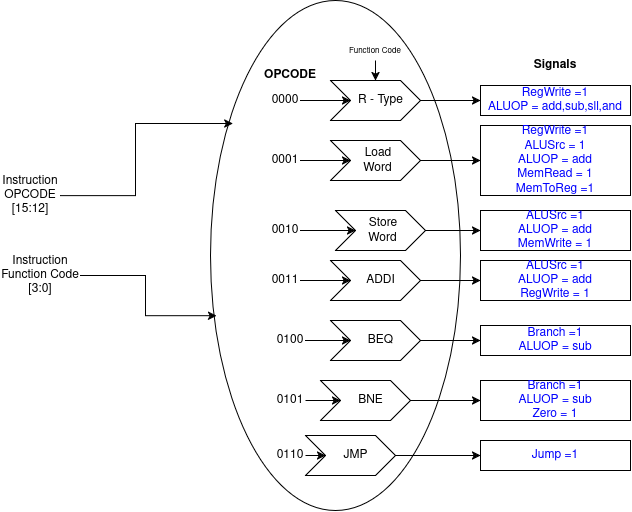

The diagram above was exported from draw.io. Its source (the exported page's mxGraphModel, read from the mxfile embedded in the PNG):
<mxGraphModel dx="982" dy="622" grid="1" gridSize="10" guides="1" tooltips="1" connect="1" arrows="1" fold="1" page="1" pageScale="1" pageWidth="850" pageHeight="1100" math="0" shadow="0">
  <root>
    <mxCell id="0" />
    <mxCell id="1" parent="0" />
    <mxCell id="i4FuvIfgYnon7u5g1HrS-1" parent="1" style="ellipse;whiteSpace=wrap;html=1;shapeInside=1;" value="" vertex="1">
      <mxGeometry height="510" width="250" x="300" y="140" as="geometry" />
    </mxCell>
    <mxCell id="i4FuvIfgYnon7u5g1HrS-2" parent="1" style="text;html=1;whiteSpace=wrap;strokeColor=none;fillColor=none;align=center;verticalAlign=middle;rounded=0;" value="&lt;b&gt;OPCODE&lt;/b&gt;" vertex="1">
      <mxGeometry height="30" width="60" x="350" y="200" as="geometry" />
    </mxCell>
    <mxCell id="i4FuvIfgYnon7u5g1HrS-12" edge="1" parent="1" source="i4FuvIfgYnon7u5g1HrS-7" style="edgeStyle=orthogonalEdgeStyle;rounded=0;orthogonalLoop=1;jettySize=auto;html=1;exitX=1;exitY=0.5;exitDx=0;exitDy=0;" target="i4FuvIfgYnon7u5g1HrS-10">
      <mxGeometry relative="1" as="geometry" />
    </mxCell>
    <mxCell id="i4FuvIfgYnon7u5g1HrS-7" parent="1" style="shape=step;perimeter=stepPerimeter;whiteSpace=wrap;html=1;shapeInside=1;fixedSize=1;" value="R - Type" vertex="1">
      <mxGeometry height="40" width="90" x="420" y="220" as="geometry" />
    </mxCell>
    <mxCell id="i4FuvIfgYnon7u5g1HrS-9" edge="1" parent="1" source="i4FuvIfgYnon7u5g1HrS-8" style="edgeStyle=orthogonalEdgeStyle;rounded=0;orthogonalLoop=1;jettySize=auto;html=1;exitX=1;exitY=0.5;exitDx=0;exitDy=0;" target="i4FuvIfgYnon7u5g1HrS-7">
      <mxGeometry relative="1" as="geometry" />
    </mxCell>
    <mxCell id="i4FuvIfgYnon7u5g1HrS-8" parent="1" style="text;html=1;whiteSpace=wrap;strokeColor=none;fillColor=none;align=center;verticalAlign=middle;rounded=0;" value="0000" vertex="1">
      <mxGeometry height="30" width="30" x="360" y="225" as="geometry" />
    </mxCell>
    <mxCell id="i4FuvIfgYnon7u5g1HrS-10" parent="1" style="text;html=1;whiteSpace=wrap;strokeColor=default;fillColor=none;align=center;verticalAlign=middle;rounded=0;" value="&lt;div&gt;&lt;span style=&quot;color: rgb(0, 0, 255);&quot;&gt;RegWrite =1&lt;/span&gt;&lt;/div&gt;&lt;span style=&quot;color: rgb(0, 0, 255);&quot;&gt;ALUOP = add,sub,sll,and&lt;/span&gt;" vertex="1">
      <mxGeometry height="30" width="150" x="570" y="225" as="geometry" />
    </mxCell>
    <mxCell id="i4FuvIfgYnon7u5g1HrS-17" edge="1" parent="1" source="i4FuvIfgYnon7u5g1HrS-13" style="edgeStyle=orthogonalEdgeStyle;rounded=0;orthogonalLoop=1;jettySize=auto;html=1;exitX=1;exitY=0.5;exitDx=0;exitDy=0;" target="i4FuvIfgYnon7u5g1HrS-16">
      <mxGeometry relative="1" as="geometry" />
    </mxCell>
    <mxCell id="i4FuvIfgYnon7u5g1HrS-13" parent="1" style="shape=step;perimeter=stepPerimeter;whiteSpace=wrap;html=1;shapeInside=1;fixedSize=1;" value="Load Word" vertex="1">
      <mxGeometry height="40" width="90" x="420" y="280" as="geometry" />
    </mxCell>
    <mxCell id="i4FuvIfgYnon7u5g1HrS-15" edge="1" parent="1" source="i4FuvIfgYnon7u5g1HrS-14" style="edgeStyle=orthogonalEdgeStyle;rounded=0;orthogonalLoop=1;jettySize=auto;html=1;exitX=1;exitY=0.5;exitDx=0;exitDy=0;" target="i4FuvIfgYnon7u5g1HrS-13">
      <mxGeometry relative="1" as="geometry" />
    </mxCell>
    <mxCell id="i4FuvIfgYnon7u5g1HrS-14" parent="1" style="text;html=1;whiteSpace=wrap;strokeColor=none;fillColor=none;align=center;verticalAlign=middle;rounded=0;" value="0001" vertex="1">
      <mxGeometry height="30" width="30" x="360" y="285" as="geometry" />
    </mxCell>
    <mxCell id="i4FuvIfgYnon7u5g1HrS-16" parent="1" style="text;html=1;whiteSpace=wrap;strokeColor=default;fillColor=none;align=center;verticalAlign=middle;rounded=0;" value="&lt;div&gt;&lt;span style=&quot;color: rgb(0, 0, 255);&quot;&gt;RegWrite =1&lt;/span&gt;&lt;/div&gt;&lt;div&gt;&lt;span style=&quot;color: rgb(0, 0, 255);&quot;&gt;ALUSrc = 1&lt;/span&gt;&lt;/div&gt;&lt;div&gt;&lt;span style=&quot;color: rgb(0, 0, 255);&quot;&gt;ALUOP = add&lt;/span&gt;&lt;/div&gt;&lt;div&gt;&lt;span style=&quot;color: rgb(0, 0, 255);&quot;&gt;MemRead = 1&lt;/span&gt;&lt;/div&gt;&lt;div&gt;&lt;span style=&quot;color: rgb(0, 0, 255);&quot;&gt;MemToReg =1&lt;/span&gt;&lt;/div&gt;" vertex="1">
      <mxGeometry height="70" width="150" x="570" y="265" as="geometry" />
    </mxCell>
    <mxCell id="i4FuvIfgYnon7u5g1HrS-24" edge="1" parent="1" source="i4FuvIfgYnon7u5g1HrS-18" style="edgeStyle=orthogonalEdgeStyle;rounded=0;orthogonalLoop=1;jettySize=auto;html=1;exitX=1;exitY=0.5;exitDx=0;exitDy=0;entryX=0;entryY=0.5;entryDx=0;entryDy=0;" target="i4FuvIfgYnon7u5g1HrS-19">
      <mxGeometry relative="1" as="geometry" />
    </mxCell>
    <mxCell id="i4FuvIfgYnon7u5g1HrS-18" parent="1" style="text;html=1;whiteSpace=wrap;strokeColor=none;fillColor=none;align=center;verticalAlign=middle;rounded=0;" value="0010" vertex="1">
      <mxGeometry height="30" width="30" x="360" y="355" as="geometry" />
    </mxCell>
    <mxCell id="i4FuvIfgYnon7u5g1HrS-23" edge="1" parent="1" source="i4FuvIfgYnon7u5g1HrS-19" style="edgeStyle=orthogonalEdgeStyle;rounded=0;orthogonalLoop=1;jettySize=auto;html=1;exitX=1;exitY=0.5;exitDx=0;exitDy=0;entryX=0;entryY=0.5;entryDx=0;entryDy=0;" target="i4FuvIfgYnon7u5g1HrS-22">
      <mxGeometry relative="1" as="geometry" />
    </mxCell>
    <mxCell id="i4FuvIfgYnon7u5g1HrS-19" parent="1" style="shape=step;perimeter=stepPerimeter;whiteSpace=wrap;html=1;shapeInside=1;fixedSize=1;" value="Store Word" vertex="1">
      <mxGeometry height="40" width="90" x="425" y="350" as="geometry" />
    </mxCell>
    <mxCell id="i4FuvIfgYnon7u5g1HrS-22" parent="1" style="text;html=1;whiteSpace=wrap;strokeColor=default;fillColor=none;align=center;verticalAlign=middle;rounded=0;" value="&lt;div&gt;&lt;span style=&quot;color: rgb(0, 0, 255);&quot;&gt;ALUSrc =1&lt;/span&gt;&lt;/div&gt;&lt;div&gt;&lt;span style=&quot;color: rgb(0, 0, 255);&quot;&gt;ALUOP = add&lt;/span&gt;&lt;/div&gt;&lt;div&gt;&lt;span style=&quot;color: rgb(0, 0, 255);&quot;&gt;MemWrite = 1&lt;/span&gt;&lt;/div&gt;" vertex="1">
      <mxGeometry height="40" width="150" x="570" y="350" as="geometry" />
    </mxCell>
    <mxCell id="i4FuvIfgYnon7u5g1HrS-29" edge="1" parent="1" source="i4FuvIfgYnon7u5g1HrS-25" style="edgeStyle=orthogonalEdgeStyle;rounded=0;orthogonalLoop=1;jettySize=auto;html=1;exitX=1;exitY=0.5;exitDx=0;exitDy=0;" target="i4FuvIfgYnon7u5g1HrS-26">
      <mxGeometry relative="1" as="geometry" />
    </mxCell>
    <mxCell id="i4FuvIfgYnon7u5g1HrS-25" parent="1" style="text;html=1;whiteSpace=wrap;strokeColor=none;fillColor=none;align=center;verticalAlign=middle;rounded=0;" value="0011" vertex="1">
      <mxGeometry height="30" width="30" x="360" y="405" as="geometry" />
    </mxCell>
    <mxCell id="i4FuvIfgYnon7u5g1HrS-28" edge="1" parent="1" source="i4FuvIfgYnon7u5g1HrS-26" style="edgeStyle=orthogonalEdgeStyle;rounded=0;orthogonalLoop=1;jettySize=auto;html=1;exitX=1;exitY=0.5;exitDx=0;exitDy=0;entryX=0;entryY=0.5;entryDx=0;entryDy=0;" target="i4FuvIfgYnon7u5g1HrS-27">
      <mxGeometry relative="1" as="geometry" />
    </mxCell>
    <mxCell id="i4FuvIfgYnon7u5g1HrS-26" parent="1" style="shape=step;perimeter=stepPerimeter;whiteSpace=wrap;html=1;shapeInside=1;fixedSize=1;" value="ADDI" vertex="1">
      <mxGeometry height="40" width="90" x="420" y="400" as="geometry" />
    </mxCell>
    <mxCell id="i4FuvIfgYnon7u5g1HrS-27" parent="1" style="text;html=1;whiteSpace=wrap;strokeColor=default;fillColor=none;align=center;verticalAlign=middle;rounded=0;" value="&lt;div&gt;&lt;span style=&quot;color: rgb(0, 0, 255);&quot;&gt;ALUSrc =1&lt;/span&gt;&lt;/div&gt;&lt;div&gt;&lt;span style=&quot;color: rgb(0, 0, 255);&quot;&gt;ALUOP = add&lt;/span&gt;&lt;/div&gt;&lt;div&gt;&lt;span style=&quot;color: rgb(0, 0, 255);&quot;&gt;RegWrite = 1&lt;/span&gt;&lt;/div&gt;" vertex="1">
      <mxGeometry height="40" width="150" x="570" y="400" as="geometry" />
    </mxCell>
    <mxCell id="i4FuvIfgYnon7u5g1HrS-34" edge="1" parent="1" source="i4FuvIfgYnon7u5g1HrS-30" style="edgeStyle=orthogonalEdgeStyle;rounded=0;orthogonalLoop=1;jettySize=auto;html=1;exitX=1;exitY=0.5;exitDx=0;exitDy=0;" target="i4FuvIfgYnon7u5g1HrS-31">
      <mxGeometry relative="1" as="geometry" />
    </mxCell>
    <mxCell id="i4FuvIfgYnon7u5g1HrS-30" parent="1" style="text;html=1;whiteSpace=wrap;strokeColor=none;fillColor=none;align=center;verticalAlign=middle;rounded=0;" value="0100" vertex="1">
      <mxGeometry height="30" width="30" x="365" y="465" as="geometry" />
    </mxCell>
    <mxCell id="i4FuvIfgYnon7u5g1HrS-33" edge="1" parent="1" source="i4FuvIfgYnon7u5g1HrS-31" style="edgeStyle=orthogonalEdgeStyle;rounded=0;orthogonalLoop=1;jettySize=auto;html=1;exitX=1;exitY=0.5;exitDx=0;exitDy=0;entryX=0;entryY=0.5;entryDx=0;entryDy=0;" target="i4FuvIfgYnon7u5g1HrS-32">
      <mxGeometry relative="1" as="geometry" />
    </mxCell>
    <mxCell id="i4FuvIfgYnon7u5g1HrS-31" parent="1" style="shape=step;perimeter=stepPerimeter;whiteSpace=wrap;html=1;shapeInside=1;fixedSize=1;" value="BEQ" vertex="1">
      <mxGeometry height="40" width="90" x="420" y="460" as="geometry" />
    </mxCell>
    <mxCell id="i4FuvIfgYnon7u5g1HrS-32" parent="1" style="text;html=1;whiteSpace=wrap;strokeColor=default;fillColor=none;align=center;verticalAlign=middle;rounded=0;" value="&lt;div&gt;&lt;span style=&quot;color: rgb(0, 0, 255);&quot;&gt;Branch =1&lt;/span&gt;&lt;/div&gt;&lt;span style=&quot;color: rgb(0, 0, 255);&quot;&gt;ALUOP = sub&lt;/span&gt;" vertex="1">
      <mxGeometry height="30" width="150" x="570" y="465" as="geometry" />
    </mxCell>
    <mxCell id="i4FuvIfgYnon7u5g1HrS-39" edge="1" parent="1" source="i4FuvIfgYnon7u5g1HrS-35" style="edgeStyle=orthogonalEdgeStyle;rounded=0;orthogonalLoop=1;jettySize=auto;html=1;exitX=1;exitY=0.5;exitDx=0;exitDy=0;entryX=0;entryY=0.5;entryDx=0;entryDy=0;" target="i4FuvIfgYnon7u5g1HrS-36">
      <mxGeometry relative="1" as="geometry" />
    </mxCell>
    <mxCell id="i4FuvIfgYnon7u5g1HrS-35" parent="1" style="text;html=1;whiteSpace=wrap;strokeColor=none;fillColor=none;align=center;verticalAlign=middle;rounded=0;" value="0101" vertex="1">
      <mxGeometry height="30" width="30" x="365" y="525" as="geometry" />
    </mxCell>
    <mxCell id="i4FuvIfgYnon7u5g1HrS-38" edge="1" parent="1" source="i4FuvIfgYnon7u5g1HrS-36" style="edgeStyle=orthogonalEdgeStyle;rounded=0;orthogonalLoop=1;jettySize=auto;html=1;exitX=1;exitY=0.5;exitDx=0;exitDy=0;" target="i4FuvIfgYnon7u5g1HrS-37">
      <mxGeometry relative="1" as="geometry" />
    </mxCell>
    <mxCell id="i4FuvIfgYnon7u5g1HrS-36" parent="1" style="shape=step;perimeter=stepPerimeter;whiteSpace=wrap;html=1;shapeInside=1;fixedSize=1;" value="BNE" vertex="1">
      <mxGeometry height="40" width="90" x="410" y="520" as="geometry" />
    </mxCell>
    <mxCell id="i4FuvIfgYnon7u5g1HrS-37" parent="1" style="text;html=1;whiteSpace=wrap;strokeColor=default;fillColor=none;align=center;verticalAlign=middle;rounded=0;" value="&lt;div&gt;&lt;span style=&quot;color: rgb(0, 0, 255);&quot;&gt;Branch =1&lt;/span&gt;&lt;/div&gt;&lt;div&gt;&lt;span style=&quot;color: rgb(0, 0, 255);&quot;&gt;ALUOP = sub&lt;/span&gt;&lt;/div&gt;&lt;div&gt;&lt;span style=&quot;color: rgb(0, 0, 255);&quot;&gt;Zero = 1&lt;/span&gt;&lt;/div&gt;" vertex="1">
      <mxGeometry height="40" width="150" x="570" y="520" as="geometry" />
    </mxCell>
    <mxCell id="i4FuvIfgYnon7u5g1HrS-45" edge="1" parent="1" source="i4FuvIfgYnon7u5g1HrS-40" style="edgeStyle=orthogonalEdgeStyle;rounded=0;orthogonalLoop=1;jettySize=auto;html=1;exitX=1;exitY=0.5;exitDx=0;exitDy=0;entryX=0;entryY=0.5;entryDx=0;entryDy=0;" target="i4FuvIfgYnon7u5g1HrS-41">
      <mxGeometry relative="1" as="geometry" />
    </mxCell>
    <mxCell id="i4FuvIfgYnon7u5g1HrS-40" parent="1" style="text;html=1;whiteSpace=wrap;strokeColor=none;fillColor=none;align=center;verticalAlign=middle;rounded=0;" value="0110" vertex="1">
      <mxGeometry height="30" width="30" x="365" y="580" as="geometry" />
    </mxCell>
    <mxCell id="i4FuvIfgYnon7u5g1HrS-43" edge="1" parent="1" source="i4FuvIfgYnon7u5g1HrS-41" style="edgeStyle=orthogonalEdgeStyle;rounded=0;orthogonalLoop=1;jettySize=auto;html=1;exitX=1;exitY=0.5;exitDx=0;exitDy=0;" target="i4FuvIfgYnon7u5g1HrS-42">
      <mxGeometry relative="1" as="geometry" />
    </mxCell>
    <mxCell id="i4FuvIfgYnon7u5g1HrS-41" parent="1" style="shape=step;perimeter=stepPerimeter;whiteSpace=wrap;html=1;shapeInside=1;fixedSize=1;" value="JMP" vertex="1">
      <mxGeometry height="40" width="90" x="395" y="575" as="geometry" />
    </mxCell>
    <mxCell id="i4FuvIfgYnon7u5g1HrS-42" parent="1" style="text;html=1;whiteSpace=wrap;strokeColor=default;fillColor=none;align=center;verticalAlign=middle;rounded=0;" value="&lt;div&gt;&lt;span style=&quot;color: rgb(0, 0, 255);&quot;&gt;Jump =1&lt;/span&gt;&lt;/div&gt;" vertex="1">
      <mxGeometry height="30" width="150" x="570" y="580" as="geometry" />
    </mxCell>
    <mxCell id="i4FuvIfgYnon7u5g1HrS-44" parent="1" style="text;html=1;whiteSpace=wrap;strokeColor=none;fillColor=none;align=center;verticalAlign=middle;rounded=0;" value="&lt;b&gt;Signals&lt;/b&gt;" vertex="1">
      <mxGeometry height="30" width="60" x="615" y="190" as="geometry" />
    </mxCell>
    <mxCell id="i4FuvIfgYnon7u5g1HrS-46" parent="1" style="text;html=1;whiteSpace=wrap;strokeColor=none;fillColor=none;align=center;verticalAlign=middle;rounded=0;" value="&lt;div&gt;Instruction OPCODE&lt;/div&gt;[15:12]" vertex="1">
      <mxGeometry height="30" width="60" x="90" y="320" as="geometry" />
    </mxCell>
    <mxCell id="i4FuvIfgYnon7u5g1HrS-49" parent="1" style="text;html=1;whiteSpace=wrap;strokeColor=none;fillColor=none;align=center;verticalAlign=middle;rounded=0;" value="&lt;div&gt;Instruction Function Code&lt;/div&gt;[3:0]" vertex="1">
      <mxGeometry height="30" width="80" x="90" y="400" as="geometry" />
    </mxCell>
    <mxCell id="i4FuvIfgYnon7u5g1HrS-57" edge="1" parent="1" source="i4FuvIfgYnon7u5g1HrS-56" style="edgeStyle=orthogonalEdgeStyle;rounded=0;orthogonalLoop=1;jettySize=auto;html=1;exitX=0.5;exitY=1;exitDx=0;exitDy=0;entryX=0.5;entryY=0;entryDx=0;entryDy=0;" target="i4FuvIfgYnon7u5g1HrS-7">
      <mxGeometry relative="1" as="geometry" />
    </mxCell>
    <mxCell id="i4FuvIfgYnon7u5g1HrS-56" parent="1" style="text;html=1;whiteSpace=wrap;strokeColor=none;fillColor=none;align=center;verticalAlign=middle;rounded=0;" value="&lt;font style=&quot;font-size: 8px;&quot;&gt;Function Code&lt;/font&gt;" vertex="1">
      <mxGeometry height="20" width="60" x="435" y="180" as="geometry" />
    </mxCell>
    <mxCell id="i4FuvIfgYnon7u5g1HrS-58" edge="1" parent="1" source="i4FuvIfgYnon7u5g1HrS-46" style="edgeStyle=orthogonalEdgeStyle;rounded=0;orthogonalLoop=1;jettySize=auto;html=1;exitX=1;exitY=0.5;exitDx=0;exitDy=0;entryX=0.089;entryY=0.241;entryDx=0;entryDy=0;entryPerimeter=0;" target="i4FuvIfgYnon7u5g1HrS-1">
      <mxGeometry relative="1" as="geometry" />
    </mxCell>
    <mxCell id="i4FuvIfgYnon7u5g1HrS-59" edge="1" parent="1" source="i4FuvIfgYnon7u5g1HrS-49" style="edgeStyle=orthogonalEdgeStyle;rounded=0;orthogonalLoop=1;jettySize=auto;html=1;exitX=1;exitY=0.5;exitDx=0;exitDy=0;entryX=0.024;entryY=0.618;entryDx=0;entryDy=0;entryPerimeter=0;" target="i4FuvIfgYnon7u5g1HrS-1">
      <mxGeometry relative="1" as="geometry" />
    </mxCell>
  </root>
</mxGraphModel>